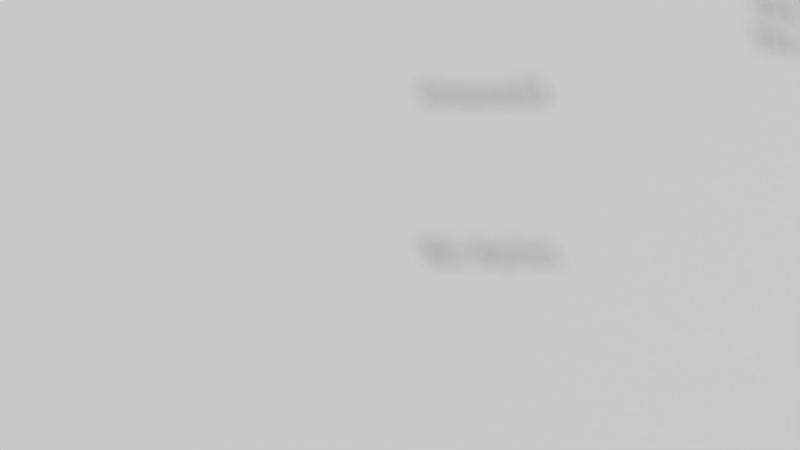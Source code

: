 # Source: game.blend  (saved by Blender 2.76.0; exported with 4.5.12 LTS)
import bpy
from mathutils import Matrix  # noqa: F401  (used for matrix-valued properties, if any)

bpy.ops.wm.read_factory_settings(use_empty=True)
scene = bpy.context.scene
scene.name = 'GUI'

# ---- collections
col_collection_1_001 = bpy.data.collections.new('Collection 1.001'); scene.collection.children.link(col_collection_1_001)
col_collection_2 = bpy.data.collections.new('Collection 2'); scene.collection.children.link(col_collection_2)
col_collection_2.hide_render = True
col_collection_2.hide_viewport = True
col_collection_6 = bpy.data.collections.new('Collection 6'); scene.collection.children.link(col_collection_6)
col_collection_6.hide_render = True
col_collection_6.hide_viewport = True

# ---- materials (node trees are filled in below, after node groups)
mat_guititle = bpy.data.materials.new('GUITitle')
mat_guititle.alpha_threshold = 0.0
mat_guititle.use_transparent_shadow = False
mat_guititle.preview_render_type = 'FLAT'
mat_guititle.roughness = 0.5
mat_screenblack = bpy.data.materials.new('ScreenBlack')
mat_screenblack.alpha_threshold = 0.0
mat_screenblack.use_transparent_shadow = False
mat_screenblack.preview_render_type = 'FLAT'
mat_screenblack.roughness = 0.5
mat_mitem = bpy.data.materials.new('MItem')
mat_mitem.alpha_threshold = 0.0
mat_mitem.use_transparent_shadow = False
mat_mitem.diffuse_color = (0.2251, 0.2932, 0.8, 1.0)
mat_mitem.roughness = 0.5
mat_mitem.specular_intensity = 0.1152
mat_mitem.line_color = (0.0, 0.0, 0.0, 1.0)
mat_mitemover = bpy.data.materials.new('MItemOver')
mat_mitemover.alpha_threshold = 0.0
mat_mitemover.use_transparent_shadow = False
mat_mitemover.diffuse_color = (0.2251, 0.2932, 0.8, 1.0)
mat_mitemover.roughness = 0.5
mat_mitemover.specular_intensity = 0.1152
mat_mitemover.line_color = (0.0, 0.0, 0.0, 1.0)
mat_screen = bpy.data.materials.new('Screen')
mat_screen.alpha_threshold = 0.0
mat_screen.use_transparent_shadow = False
mat_screen.preview_render_type = 'FLAT'
mat_screen.roughness = 0.5
mat_font_hobo = bpy.data.materials.new('Font.Hobo')
mat_font_hobo.alpha_threshold = 0.0
mat_font_hobo.use_transparent_shadow = False
mat_font_hobo.preview_render_type = 'FLAT'
mat_font_hobo.diffuse_color = (1.0, 1.0, 1.0, 1.0)
mat_font_hobo.roughness = 0.5
mat_cursor = bpy.data.materials.new('Cursor')
mat_cursor.alpha_threshold = 0.0
mat_cursor.use_transparent_shadow = False
mat_cursor.preview_render_type = 'FLAT'
mat_cursor.diffuse_color = (0.0, 0.0, 0.0, 1.0)
mat_cursor.specular_color = (0.0, 0.0, 0.0)
mat_cursor.roughness = 0.5

# ---- material node trees

# ---- world
world_guiworld = bpy.data.worlds.new('GUIWorld'); scene.world = world_guiworld
world_guiworld.color = (0.1193, 0.1193, 0.1193)
world_guiworld.use_sun_shadow = False
world_guiworld.sun_shadow_jitter_overblur = 0.0
world_guiworld.cycles.sampling_method = 'MANUAL'
world_guiworld.cycles.sample_map_resolution = 256

# ---- cameras
cam_gui_camera_001 = bpy.data.cameras.new('GUI_Camera.001')
cam_gui_camera_001.type = 'ORTHO'
cam_gui_camera_001.clip_end = 100.0
cam_gui_camera_001.lens = 35.0
cam_gui_camera_001.sensor_width = 32.0
cam_gui_camera_001.sensor_height = 18.0
cam_gui_camera_001.ortho_scale = 16.0
cam_gui_camera_001.display_size = 2.0
cam_gui_camera_001.dof.focus_distance = 0.0
cam_gui_camera_001.dof.aperture_fstop = 128.0
cam_gui_camera_003 = bpy.data.cameras.new('GUI_Camera.003')
cam_gui_camera_003.type = 'ORTHO'
cam_gui_camera_003.clip_end = 100.0
cam_gui_camera_003.lens = 35.0
cam_gui_camera_003.sensor_width = 32.0
cam_gui_camera_003.sensor_height = 18.0
cam_gui_camera_003.ortho_scale = 16.0
cam_gui_camera_003.display_size = 2.0
cam_gui_camera_003.dof.focus_distance = 0.0
cam_gui_camera_003.dof.aperture_fstop = 128.0
cam_gui_camera = bpy.data.cameras.new('GUI_Camera')
cam_gui_camera.type = 'ORTHO'
cam_gui_camera.clip_end = 100.0
cam_gui_camera.lens = 35.0
cam_gui_camera.sensor_width = 32.0
cam_gui_camera.sensor_height = 18.0
cam_gui_camera.ortho_scale = 16.0
cam_gui_camera.display_size = 2.0
cam_gui_camera.dof.focus_distance = 0.0
cam_gui_camera.dof.aperture_fstop = 128.0

# ---- meshes
me_plane_000 = bpy.data.meshes.new('Plane.000')
me_plane_000.from_pydata([(-8.01, -4.648, 0.0), (8.01, -4.648, 0.0), (-8.01, 4.648, 0.0), (8.01, 4.648, 0.0)], [], [(0, 1, 3, 2)])
_uv = me_plane_000.uv_layers.new(name='UVMap')
_uv.uv.foreach_set('vector', [7.616e-05, 7.634e-05, 0.9999, 7.616e-05, 0.9999, 1.0, 7.628e-05, 1.0])
me_plane_000.materials.append(mat_guititle)
me_plane_000.use_remesh_preserve_volume = False
me_plane_000.use_remesh_preserve_attributes = False
me_plane_000.use_mirror_vertex_groups = False
me_plane_000.update()
me_plane_005 = bpy.data.meshes.new('Plane.005')
me_plane_005.from_pydata([(-8.01, -4.648, 0.0), (8.01, -4.648, 0.0), (-8.01, 4.648, 0.0), (8.01, 4.648, 0.0)], [], [(0, 1, 3, 2)])
_uv = me_plane_005.uv_layers.new(name='UVMap')
_uv.uv.foreach_set('vector', [7.616e-05, 7.634e-05, 0.9999, 7.616e-05, 0.9999, 1.0, 7.628e-05, 1.0])
me_plane_005.materials.append(mat_screenblack)
me_plane_005.use_remesh_preserve_volume = False
me_plane_005.use_remesh_preserve_attributes = False
me_plane_005.use_mirror_vertex_groups = False
me_plane_005.update()
me_mitem_004 = bpy.data.meshes.new('MItem.004')
me_mitem_004.from_pydata([(-1.354, -0.2919, 0.0), (1.379, -0.2919, 0.0), (-1.354, 0.3719, 0.0), (1.379, 0.3719, 0.0)], [], [(0, 1, 3, 2)])
_uv = me_mitem_004.uv_layers.new(name='UVMap')
_uv.uv.foreach_set('vector', [4.193e-05, 4.225e-05, 1.0, 4.193e-05, 1.0, 0.9983, 4.201e-05, 0.9983])
me_mitem_004.materials.append(mat_mitem)
me_mitem_004.use_remesh_preserve_volume = False
me_mitem_004.use_remesh_preserve_attributes = False
me_mitem_004.use_mirror_vertex_groups = False
me_mitem_004.update()
me_mitem_002 = bpy.data.meshes.new('MItem.002')
me_mitem_002.from_pydata([(-1.354, -0.2919, 0.0), (1.379, -0.2919, 0.0), (-1.354, 0.3719, 0.0), (1.379, 0.3719, 0.0)], [], [(0, 1, 3, 2)])
_uv = me_mitem_002.uv_layers.new(name='UVMap')
_uv.uv.foreach_set('vector', [4.193e-05, 4.225e-05, 1.0, 4.193e-05, 1.0, 0.9983, 4.201e-05, 0.9983])
me_mitem_002.materials.append(mat_mitem)
me_mitem_002.use_remesh_preserve_volume = False
me_mitem_002.use_remesh_preserve_attributes = False
me_mitem_002.use_mirror_vertex_groups = False
me_mitem_002.update()
me_mitem_001 = bpy.data.meshes.new('MItem.001')
me_mitem_001.from_pydata([(-1.354, -0.2919, 0.0), (1.379, -0.2919, 0.0), (-1.354, 0.3719, 0.0), (1.379, 0.3719, 0.0)], [], [(0, 1, 3, 2)])
_uv = me_mitem_001.uv_layers.new(name='UVMap')
_uv.uv.foreach_set('vector', [4.193e-05, 4.225e-05, 1.0, 4.193e-05, 1.0, 0.9983, 4.201e-05, 0.9983])
me_mitem_001.materials.append(mat_mitem)
me_mitem_001.use_remesh_preserve_volume = False
me_mitem_001.use_remesh_preserve_attributes = False
me_mitem_001.use_mirror_vertex_groups = False
me_mitem_001.update()
me_mitemover = bpy.data.meshes.new('MItemOver')
me_mitemover.from_pydata([(-1.354, -0.2919, 0.0), (1.379, -0.2919, 0.0), (-1.354, 0.3719, 0.0), (1.379, 0.3719, 0.0)], [], [(0, 1, 3, 2)])
_uv = me_mitemover.uv_layers.new(name='UVMap')
_uv.uv.foreach_set('vector', [4.193e-05, 4.225e-05, 1.0, 4.193e-05, 1.0, 0.9983, 4.201e-05, 0.9983])
me_mitemover.materials.append(mat_mitemover)
me_mitemover.use_remesh_preserve_volume = False
me_mitemover.use_remesh_preserve_attributes = False
me_mitemover.use_mirror_vertex_groups = False
me_mitemover.update()
me_plane_001 = bpy.data.meshes.new('Plane.001')
me_plane_001.from_pydata([(-8.01, -4.648, 0.0), (8.01, -4.648, 0.0), (-8.01, 4.648, 0.0), (8.01, 4.648, 0.0)], [], [(0, 1, 3, 2)])
_uv = me_plane_001.uv_layers.new(name='UVMap')
_uv.uv.foreach_set('vector', [7.616e-05, 7.634e-05, 0.9999, 7.616e-05, 0.9999, 1.0, 7.628e-05, 1.0])
me_plane_001.materials.append(mat_screen)
me_plane_001.use_remesh_preserve_volume = False
me_plane_001.use_remesh_preserve_attributes = False
me_plane_001.use_mirror_vertex_groups = False
me_plane_001.update()
me_font_hobo = bpy.data.meshes.new('Font.Hobo')
me_font_hobo.from_pydata([(-1.0, -1.0, 0.0), (1.0, -1.0, 0.0), (-1.0, 1.0, 0.0), (1.0, 1.0, 0.0)], [], [(0, 1, 3, 2)])
_uv = me_font_hobo.uv_layers.new(name='UVMap')
_uv.uv.foreach_set('vector', [-0.001981, 0.85, 0.06767, 0.85, 0.06767, 0.9797, -0.001981, 0.9797])
me_font_hobo.materials.append(mat_font_hobo)
me_font_hobo.use_remesh_preserve_volume = False
me_font_hobo.use_remesh_preserve_attributes = False
me_font_hobo.use_mirror_vertex_groups = False
me_font_hobo.update()
me_plane_002 = bpy.data.meshes.new('Plane.002')
me_plane_002.from_pydata([(-0.4622, -2.279, 0.0), (2.184, -2.279, 0.0), (-0.4622, 0.3665, 0.0), (2.184, 0.3665, 0.0)], [], [(0, 1, 3, 2)])
_uv = me_plane_002.uv_layers.new(name='UVMap')
_uv.uv.foreach_set('vector', [0.0001, 9.998e-05, 0.9999, 9.998e-05, 0.9999, 0.9999, 9.998e-05, 0.9999])
me_plane_002.materials.append(mat_cursor)
me_plane_002.use_remesh_preserve_volume = False
me_plane_002.use_remesh_preserve_attributes = False
me_plane_002.use_mirror_vertex_groups = False
me_plane_002.update()
me_mitem = bpy.data.meshes.new('MItem')
me_mitem.from_pydata([(-1.354, -0.2919, 0.0), (1.379, -0.2919, 0.0), (-1.354, 0.3719, 0.0), (1.379, 0.3719, 0.0)], [], [(0, 1, 3, 2)])
_uv = me_mitem.uv_layers.new(name='UVMap')
_uv.uv.foreach_set('vector', [4.193e-05, 4.225e-05, 1.0, 4.193e-05, 1.0, 0.9983, 4.201e-05, 0.9983])
me_mitem.materials.append(mat_mitem)
me_mitem.use_remesh_preserve_volume = False
me_mitem.use_remesh_preserve_attributes = False
me_mitem.use_mirror_vertex_groups = False
me_mitem.update()

# ---- curves / text
txt_text_004 = bpy.data.curves.new('Text.004', 'FONT')
txt_text_004.dimensions = '2D'
txt_text_004.body = 'This is a long long line of text. A very long long line of text.'
txt_text_004.materials.append(None)
txt_text_004.use_path_clamp = True
txt_text_004.bevel_resolution = 0
txt_text_004.align_x = 'CENTER'
txt_text_003 = bpy.data.curves.new('Text.003', 'FONT')
txt_text_003.dimensions = '2D'
txt_text_003.body = 'This is a long long line of text. A very long long line of text.'
txt_text_003.materials.append(None)
txt_text_003.use_path_clamp = True
txt_text_003.bevel_resolution = 0
txt_text_003.align_x = 'CENTER'
txt_text_001 = bpy.data.curves.new('Text.001', 'FONT')
txt_text_001.dimensions = '2D'
txt_text_001.body = 'BGL-BugHack'
txt_text_001.materials.append(None)
txt_text_001.use_path_clamp = True
txt_text_001.bevel_resolution = 0
txt_text_000 = bpy.data.curves.new('Text.000', 'FONT')
txt_text_000.dimensions = '2D'
txt_text_000.body = 'elmeunick9'
txt_text_000.materials.append(None)
txt_text_000.use_path_clamp = True
txt_text_000.bevel_resolution = 0
txt_text_000.align_x = 'CENTER'
txt_text_002 = bpy.data.curves.new('Text.002', 'FONT')
txt_text_002.dimensions = '2D'
txt_text_002.body = 'Music'
txt_text_002.materials.append(None)
txt_text_002.use_path_clamp = True
txt_text_002.bevel_resolution = 0
txt_text_002.align_x = 'CENTER'

# ---- objects
ob_time = bpy.data.objects.new('Time', txt_text_004)
ob_subtitles = bpy.data.objects.new('Subtitles', txt_text_003)
ob_guititle = bpy.data.objects.new('GUITitle', me_plane_000)
ob_guiblackscreen = bpy.data.objects.new('GUIBlackScreen', me_plane_005)
ob_mitem_002 = bpy.data.objects.new('MItem.002', me_mitem_004)
ob_mitem_001 = bpy.data.objects.new('MItem.001', me_mitem_002)
ob_mitem_000 = bpy.data.objects.new('MItem.000', me_mitem_001)
ob_guicamera_002 = bpy.data.objects.new('GUICamera.002', cam_gui_camera_001)
ob_bgl_bughack = bpy.data.objects.new('BGL-BugHack', txt_text_001)
ob_creditname = bpy.data.objects.new('CreditName', txt_text_000)
ob_guicamera_001 = bpy.data.objects.new('GUICamera.001', cam_gui_camera_003)
ob_creditcategory = bpy.data.objects.new('CreditCategory', txt_text_002)
ob_guicamera_000 = bpy.data.objects.new('GUICamera.000', cam_gui_camera)
ob_mitemover = bpy.data.objects.new('MItemOver', me_mitemover)
ob_guiscreen = bpy.data.objects.new('GUIScreen', me_plane_001)
ob_font_hobo = bpy.data.objects.new('Font.Hobo', me_font_hobo)
ob_guicursor = bpy.data.objects.new('GUICursor', me_plane_002)
ob_mitem = bpy.data.objects.new('MItem', me_mitem)

# ---- transforms, parenting, visibility, modifiers, constraints
ob_time.location = (18.23, -1.6, 0.0)
ob_time.scale = (0.5543, 0.5541, 0.5541)
ob_time.lineart.crease_threshold = 0.0
ob_subtitles.location = (18.23, -2.241, 0.0)
ob_subtitles.scale = (0.5543, 0.5541, 0.5541)
ob_subtitles.lineart.crease_threshold = 0.0
ob_guititle.location = (18.0, -0.0001788, -20.0)
ob_guititle.scale = (0.8748, 0.8748, 0.8748)
ob_guititle.lineart.crease_threshold = 0.0
ob_guiblackscreen.location = (0.0, 0.0, -6.0)
ob_guiblackscreen.scale = (4.657, 4.657, 4.657)
ob_guiblackscreen.hide_viewport = True
ob_guiblackscreen.lineart.crease_threshold = 0.0
ob_mitem_002.location = (0.0, -1.0, 0.0)
ob_mitem_002.scale = (1.2, 1.2, 1.0)
ob_mitem_002.hide_render = True
ob_mitem_002.lineart.crease_threshold = 0.0
ob_mitem_001.location = (0.0, 0.0, 0.0)
ob_mitem_001.scale = (1.2, 1.2, 1.0)
ob_mitem_001.hide_render = True
ob_mitem_001.lineart.crease_threshold = 0.0
ob_mitem_000.location = (0.0, 1.0, 0.0)
ob_mitem_000.scale = (1.2, 1.2, 1.0)
ob_mitem_000.hide_render = True
ob_mitem_000.lineart.crease_threshold = 0.0
ob_guicamera_002.location = (18.0, 0.0, 10.0)
ob_guicamera_002.lineart.crease_threshold = 0.0
ob_bgl_bughack.location = (4.997, -6.45, 0.0)
ob_bgl_bughack.scale = (0.4817, 0.4817, 0.4817)
ob_bgl_bughack.color = (0.0, 0.01439, 1.0, 0.4)
ob_bgl_bughack.lineart.crease_threshold = 0.0
ob_creditname.location = (6.203, -3.301, 0.0)
ob_creditname.scale = (0.5543, 0.5541, 0.5541)
ob_creditname.lineart.crease_threshold = 0.0
ob_guicamera_001.location = (-18.0, 0.0, 10.0)
ob_guicamera_001.lineart.crease_threshold = 0.0
ob_creditcategory.location = (18.0, 0.491, 0.0)
ob_creditcategory.rotation_euler = (0.0, -0.0, -0.000419)
ob_creditcategory.scale = (0.6813, 0.6813, 0.6813)
ob_creditcategory.color = (1.0, 0.0, 0.0, 1.0)
ob_creditcategory.lineart.crease_threshold = 0.0
ob_guicamera_000.location = (0.0, 0.0, 10.0)
ob_guicamera_000.lineart.crease_threshold = 0.0
ob_mitemover.location = (-3.958, 5.045, 5.456e-08)
ob_mitemover.scale = (1.0, 1.0, 1.0)
ob_mitemover.lineart.crease_threshold = 0.0
ob_guiscreen.location = (0.0, 0.0, 1.0)
ob_guiscreen.lineart.crease_threshold = 0.0
ob_font_hobo.location = (-6.89, 5.242, 0.009999)
ob_font_hobo.scale = (0.3852, 0.3852, 0.3852)
ob_font_hobo.lineart.crease_threshold = 0.0
ob_guicursor.location = (-7.832, 5.448, 0.0)
ob_guicursor.scale = (0.1292, 0.1292, 0.1292)
ob_guicursor.lineart.crease_threshold = 0.0
ob_mitem.location = (-6.188, 3.768, 0.0)
ob_mitem.lineart.crease_threshold = 0.0

# ---- collection membership
col_collection_1_001.objects.link(ob_time)
col_collection_1_001.objects.link(ob_subtitles)
col_collection_1_001.objects.link(ob_guititle)
col_collection_1_001.objects.link(ob_guiblackscreen)
col_collection_1_001.objects.link(ob_mitem_002)
col_collection_1_001.objects.link(ob_mitem_001)
col_collection_1_001.objects.link(ob_mitem_000)
col_collection_1_001.objects.link(ob_guicamera_002)
col_collection_1_001.objects.link(ob_bgl_bughack)
col_collection_1_001.objects.link(ob_creditname)
col_collection_1_001.objects.link(ob_guicamera_001)
col_collection_1_001.objects.link(ob_creditcategory)
col_collection_1_001.objects.link(ob_guicamera_000)
col_collection_2.objects.link(ob_mitemover)
col_collection_2.objects.link(ob_guiscreen)
col_collection_2.objects.link(ob_font_hobo)
col_collection_2.objects.link(ob_guicursor)
col_collection_6.objects.link(ob_mitem)

# ---- scene / render settings (as saved in the file)
scene.camera = ob_guicamera_000
scene.frame_start = 1; scene.frame_end = 250; scene.frame_set(1)
scene.render.engine = 'BLENDER_EEVEE_NEXT'
scene.render.image_settings.exr_codec = 'NONE'
scene.render.resolution_percentage = 50
scene.render.dither_intensity = 0.0
scene.cycles.use_denoising = False
scene.cycles.samples = 10
scene.cycles.sampling_pattern = 'TABULATED_SOBOL'
scene.cycles.light_sampling_threshold = 0.0
scene.cycles.use_adaptive_sampling = False
scene.cycles.use_light_tree = False
scene.cycles.blur_glossy = 0.0
scene.cycles.pixel_filter_type = 'GAUSSIAN'
scene.cycles.sample_clamp_indirect = 0.0
scene.view_settings.view_transform = 'Standard'
bpy.context.view_layer.update()

# ---- added for rendering (the .blend has no usable light): sun
light_auto_sun = bpy.data.lights.new('AutoSun', 'SUN')
light_auto_sun.energy = 3.0
light_auto_sun.angle = 0.0523599
ob_auto_sun = bpy.data.objects.new('AutoSun', light_auto_sun)
scene.collection.objects.link(ob_auto_sun)
ob_auto_sun.rotation_euler = (0.872665, 0.174533, 0.523599)
bpy.context.view_layer.update()
